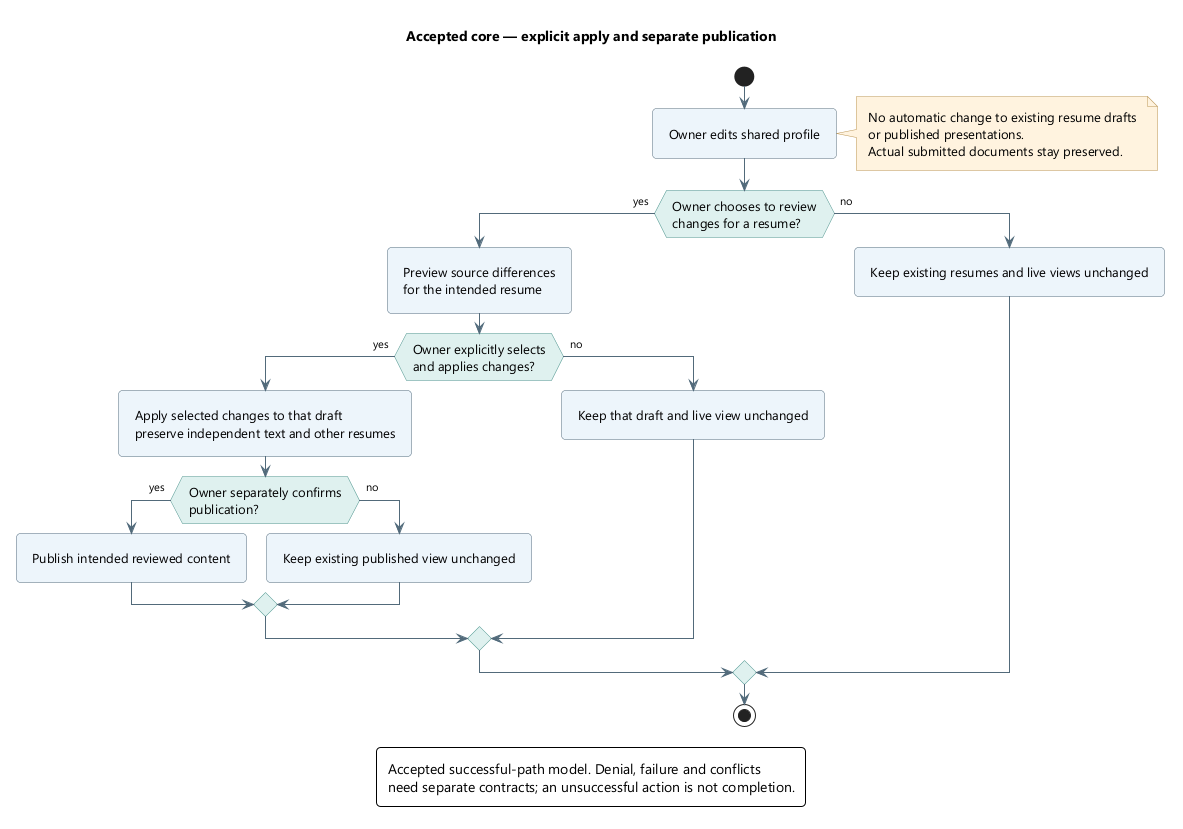

The diagram above was rendered by PlantUML. Its source (embedded in the PNG):
@startuml
skinparam backgroundColor white
skinparam defaultFontName Segoe UI
skinparam defaultFontSize 13
skinparam shadowing false
skinparam roundcorner 8
skinparam ArrowColor #526B7B
skinparam ArrowFontSize 11
skinparam packageStyle rectangle
skinparam classAttributeIconSize 0
hide circle
skinparam classBackgroundColor #EDF4FB
skinparam classBorderColor #526B7B
skinparam classHeaderBackgroundColor #DFF1EF
skinparam noteBackgroundColor #FFF3DF
skinparam noteBorderColor #B99557
skinparam rectangleBackgroundColor #EDF4FB
skinparam rectangleBorderColor #526B7B
skinparam activityBackgroundColor #EDF4FB
skinparam activityBorderColor #526B7B
skinparam activityDiamondBackgroundColor #DFF1EF
skinparam activityDiamondBorderColor #458F88
skinparam padding 6
skinparam nodesep 35
skinparam ranksep 40
hide empty members
title Accepted core — explicit apply and separate publication
start
:Owner edits shared profile;
note right
No automatic change to existing resume drafts
or published presentations.
Actual submitted documents stay preserved.
end note
if (Owner chooses to review
changes for a resume?) then (yes)
 :Preview source differences
for the intended resume;
 if (Owner explicitly selects
and applies changes?) then (yes)
  :Apply selected changes to that draft
preserve independent text and other resumes;
  if (Owner separately confirms
publication?) then (yes)
   :Publish intended reviewed content;
  else (no)
   :Keep existing published view unchanged;
  endif
 else (no)
  :Keep that draft and live view unchanged;
 endif
else (no)
 :Keep existing resumes and live views unchanged;
endif
stop
legend bottom
Accepted successful-path model. Denial, failure and conflicts
need separate contracts; an unsuccessful action is not completion.
endlegend
@enduml